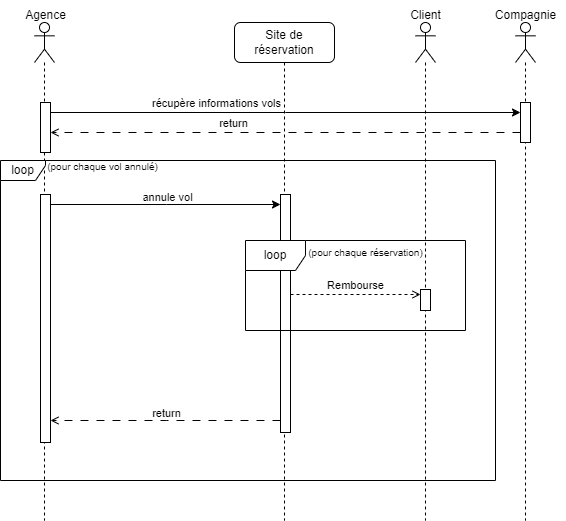

The diagram above was exported from draw.io. Its source (the exported page's mxGraphModel, read from the mxfile embedded in the PNG):
<mxGraphModel dx="1434" dy="780" grid="1" gridSize="10" guides="1" tooltips="1" connect="1" arrows="1" fold="1" page="1" pageScale="1" pageWidth="850" pageHeight="1100" math="0" shadow="0">
  <root>
    <mxCell id="0" />
    <mxCell id="1" parent="0" />
    <mxCell id="oGHQUTxPB_vNoegL9yfP-1" value="" style="shape=umlLifeline;perimeter=lifelinePerimeter;whiteSpace=wrap;html=1;container=1;dropTarget=0;collapsible=0;recursiveResize=0;outlineConnect=0;portConstraint=eastwest;newEdgeStyle={&quot;curved&quot;:0,&quot;rounded&quot;:0};participant=umlActor;" vertex="1" parent="1">
      <mxGeometry x="159" y="62" width="20" height="498" as="geometry" />
    </mxCell>
    <mxCell id="oGHQUTxPB_vNoegL9yfP-2" value="" style="html=1;points=[[0,0,0,0,5],[0,1,0,0,-5],[1,0,0,0,5],[1,1,0,0,-5]];perimeter=orthogonalPerimeter;outlineConnect=0;targetShapes=umlLifeline;portConstraint=eastwest;newEdgeStyle={&quot;curved&quot;:0,&quot;rounded&quot;:0};" vertex="1" parent="oGHQUTxPB_vNoegL9yfP-1">
      <mxGeometry x="6" y="80" width="10" height="50" as="geometry" />
    </mxCell>
    <mxCell id="oGHQUTxPB_vNoegL9yfP-3" value="" style="html=1;points=[[0,0,0,0,5],[0,1,0,0,-5],[1,0,0,0,5],[1,1,0,0,-5]];perimeter=orthogonalPerimeter;outlineConnect=0;targetShapes=umlLifeline;portConstraint=eastwest;newEdgeStyle={&quot;curved&quot;:0,&quot;rounded&quot;:0};" vertex="1" parent="oGHQUTxPB_vNoegL9yfP-1">
      <mxGeometry x="6" y="172" width="10" height="248" as="geometry" />
    </mxCell>
    <mxCell id="oGHQUTxPB_vNoegL9yfP-4" value="Site de réservation" style="shape=umlLifeline;perimeter=lifelinePerimeter;whiteSpace=wrap;html=1;container=1;dropTarget=0;collapsible=0;recursiveResize=0;outlineConnect=0;portConstraint=eastwest;newEdgeStyle={&quot;curved&quot;:0,&quot;rounded&quot;:0};rounded=1;" vertex="1" parent="1">
      <mxGeometry x="359" y="62" width="100" height="498" as="geometry" />
    </mxCell>
    <mxCell id="oGHQUTxPB_vNoegL9yfP-5" value="" style="html=1;points=[[0,0,0,0,5],[0,1,0,0,-5],[1,0,0,0,5],[1,1,0,0,-5]];perimeter=orthogonalPerimeter;outlineConnect=0;targetShapes=umlLifeline;portConstraint=eastwest;newEdgeStyle={&quot;curved&quot;:0,&quot;rounded&quot;:0};" vertex="1" parent="oGHQUTxPB_vNoegL9yfP-4">
      <mxGeometry x="46" y="172" width="10" height="238" as="geometry" />
    </mxCell>
    <mxCell id="oGHQUTxPB_vNoegL9yfP-6" value="" style="shape=umlLifeline;perimeter=lifelinePerimeter;whiteSpace=wrap;html=1;container=1;dropTarget=0;collapsible=0;recursiveResize=0;outlineConnect=0;portConstraint=eastwest;newEdgeStyle={&quot;curved&quot;:0,&quot;rounded&quot;:0};participant=umlActor;" vertex="1" parent="1">
      <mxGeometry x="640" y="62" width="20" height="498" as="geometry" />
    </mxCell>
    <mxCell id="oGHQUTxPB_vNoegL9yfP-7" value="" style="html=1;points=[[0,0,0,0,5],[0,1,0,0,-5],[1,0,0,0,5],[1,1,0,0,-5]];perimeter=orthogonalPerimeter;outlineConnect=0;targetShapes=umlLifeline;portConstraint=eastwest;newEdgeStyle={&quot;curved&quot;:0,&quot;rounded&quot;:0};" vertex="1" parent="oGHQUTxPB_vNoegL9yfP-6">
      <mxGeometry x="5" y="80" width="10" height="40" as="geometry" />
    </mxCell>
    <mxCell id="oGHQUTxPB_vNoegL9yfP-8" value="Agence" style="text;html=1;align=center;verticalAlign=middle;resizable=0;points=[];autosize=1;strokeColor=none;fillColor=none;" vertex="1" parent="1">
      <mxGeometry x="140" y="40" width="60" height="30" as="geometry" />
    </mxCell>
    <mxCell id="oGHQUTxPB_vNoegL9yfP-9" value="Compagnie" style="text;html=1;align=center;verticalAlign=middle;resizable=0;points=[];autosize=1;strokeColor=none;fillColor=none;" vertex="1" parent="1">
      <mxGeometry x="610" y="40" width="80" height="30" as="geometry" />
    </mxCell>
    <mxCell id="oGHQUTxPB_vNoegL9yfP-10" style="edgeStyle=orthogonalEdgeStyle;rounded=0;orthogonalLoop=1;jettySize=auto;html=1;curved=0;" edge="1" parent="1" source="oGHQUTxPB_vNoegL9yfP-2" target="oGHQUTxPB_vNoegL9yfP-7">
      <mxGeometry relative="1" as="geometry">
        <mxPoint x="414" y="162" as="sourcePoint" />
        <Array as="points">
          <mxPoint x="410" y="152" />
          <mxPoint x="410" y="152" />
        </Array>
      </mxGeometry>
    </mxCell>
    <mxCell id="oGHQUTxPB_vNoegL9yfP-11" value="récupère informations vols" style="edgeLabel;html=1;align=center;verticalAlign=middle;resizable=0;points=[];" vertex="1" connectable="0" parent="oGHQUTxPB_vNoegL9yfP-10">
      <mxGeometry x="0.0219" relative="1" as="geometry">
        <mxPoint x="-75" y="-10" as="offset" />
      </mxGeometry>
    </mxCell>
    <mxCell id="oGHQUTxPB_vNoegL9yfP-12" style="edgeStyle=orthogonalEdgeStyle;rounded=0;orthogonalLoop=1;jettySize=auto;html=1;curved=0;dashed=1;dashPattern=8 8;endArrow=open;endFill=0;" edge="1" parent="1" source="oGHQUTxPB_vNoegL9yfP-7" target="oGHQUTxPB_vNoegL9yfP-2">
      <mxGeometry relative="1" as="geometry">
        <mxPoint x="414" y="192" as="targetPoint" />
        <Array as="points">
          <mxPoint x="410" y="172" />
          <mxPoint x="410" y="172" />
        </Array>
      </mxGeometry>
    </mxCell>
    <mxCell id="oGHQUTxPB_vNoegL9yfP-13" value="return" style="edgeLabel;html=1;align=center;verticalAlign=middle;resizable=0;points=[];" vertex="1" connectable="0" parent="oGHQUTxPB_vNoegL9yfP-12">
      <mxGeometry x="-0.0458" y="1" relative="1" as="geometry">
        <mxPoint x="-64" y="-11" as="offset" />
      </mxGeometry>
    </mxCell>
    <mxCell id="oGHQUTxPB_vNoegL9yfP-14" style="edgeStyle=orthogonalEdgeStyle;rounded=0;orthogonalLoop=1;jettySize=auto;html=1;curved=0;" edge="1" parent="1" source="oGHQUTxPB_vNoegL9yfP-3" target="oGHQUTxPB_vNoegL9yfP-5">
      <mxGeometry relative="1" as="geometry">
        <Array as="points">
          <mxPoint x="291" y="244" />
          <mxPoint x="291" y="244" />
        </Array>
      </mxGeometry>
    </mxCell>
    <mxCell id="oGHQUTxPB_vNoegL9yfP-15" value="annule vol" style="edgeLabel;html=1;align=center;verticalAlign=middle;resizable=0;points=[];" vertex="1" connectable="0" parent="oGHQUTxPB_vNoegL9yfP-14">
      <mxGeometry x="0.0084" y="1" relative="1" as="geometry">
        <mxPoint y="-7" as="offset" />
      </mxGeometry>
    </mxCell>
    <mxCell id="oGHQUTxPB_vNoegL9yfP-16" style="edgeStyle=orthogonalEdgeStyle;rounded=0;orthogonalLoop=1;jettySize=auto;html=1;curved=0;dashed=1;dashPattern=8 8;endArrow=open;endFill=0;" edge="1" parent="1">
      <mxGeometry relative="1" as="geometry">
        <Array as="points">
          <mxPoint x="291" y="460" />
          <mxPoint x="291" y="460" />
        </Array>
        <mxPoint x="405" y="460" as="sourcePoint" />
        <mxPoint x="175" y="460" as="targetPoint" />
      </mxGeometry>
    </mxCell>
    <mxCell id="oGHQUTxPB_vNoegL9yfP-17" value="return" style="edgeLabel;html=1;align=center;verticalAlign=middle;resizable=0;points=[];" vertex="1" connectable="0" parent="oGHQUTxPB_vNoegL9yfP-16">
      <mxGeometry x="0.0036" y="1" relative="1" as="geometry">
        <mxPoint y="-9" as="offset" />
      </mxGeometry>
    </mxCell>
    <mxCell id="oGHQUTxPB_vNoegL9yfP-18" value="loop" style="shape=umlFrame;whiteSpace=wrap;html=1;pointerEvents=0;width=45;height=20;" vertex="1" parent="1">
      <mxGeometry x="125" y="200" width="495" height="320" as="geometry" />
    </mxCell>
    <mxCell id="oGHQUTxPB_vNoegL9yfP-19" value="&lt;font style=&quot;font-size: 10px;&quot;&gt;(pour chaque vol annulé)&lt;/font&gt;" style="text;html=1;align=center;verticalAlign=middle;resizable=0;points=[];autosize=1;strokeColor=none;fillColor=none;" vertex="1" parent="1">
      <mxGeometry x="162" y="191" width="130" height="30" as="geometry" />
    </mxCell>
    <mxCell id="LtTFTSV8N4qnSv0w-oaq-6" value="" style="shape=umlLifeline;perimeter=lifelinePerimeter;whiteSpace=wrap;html=1;container=1;dropTarget=0;collapsible=0;recursiveResize=0;outlineConnect=0;portConstraint=eastwest;newEdgeStyle={&quot;curved&quot;:0,&quot;rounded&quot;:0};participant=umlActor;" vertex="1" parent="1">
      <mxGeometry x="540" y="62" width="20" height="498" as="geometry" />
    </mxCell>
    <mxCell id="LtTFTSV8N4qnSv0w-oaq-8" value="Client" style="text;html=1;align=center;verticalAlign=middle;resizable=0;points=[];autosize=1;strokeColor=none;fillColor=none;" vertex="1" parent="1">
      <mxGeometry x="525" y="40" width="50" height="30" as="geometry" />
    </mxCell>
    <mxCell id="LtTFTSV8N4qnSv0w-oaq-9" value="loop" style="shape=umlFrame;whiteSpace=wrap;html=1;pointerEvents=0;" vertex="1" parent="1">
      <mxGeometry x="370" y="280" width="220" height="90" as="geometry" />
    </mxCell>
    <mxCell id="LtTFTSV8N4qnSv0w-oaq-10" value="&lt;font style=&quot;font-size: 10px;&quot;&gt;(pour chaque réservation)&lt;/font&gt;" style="text;html=1;align=center;verticalAlign=middle;resizable=0;points=[];autosize=1;strokeColor=none;fillColor=none;" vertex="1" parent="1">
      <mxGeometry x="420" y="277" width="140" height="30" as="geometry" />
    </mxCell>
    <mxCell id="LtTFTSV8N4qnSv0w-oaq-11" value="Rembourse" style="html=1;verticalAlign=bottom;endArrow=open;curved=0;rounded=0;entryX=0;entryY=0;entryDx=0;entryDy=5;entryPerimeter=0;dashed=1;endFill=0;" edge="1" parent="1" source="oGHQUTxPB_vNoegL9yfP-5" target="LtTFTSV8N4qnSv0w-oaq-12">
      <mxGeometry width="80" relative="1" as="geometry">
        <mxPoint x="430" y="340" as="sourcePoint" />
        <mxPoint x="510" y="340" as="targetPoint" />
      </mxGeometry>
    </mxCell>
    <mxCell id="LtTFTSV8N4qnSv0w-oaq-12" value="" style="html=1;points=[[0,0,0,0,5],[0,1,0,0,-5],[1,0,0,0,5],[1,1,0,0,-5]];perimeter=orthogonalPerimeter;outlineConnect=0;targetShapes=umlLifeline;portConstraint=eastwest;newEdgeStyle={&quot;curved&quot;:0,&quot;rounded&quot;:0};" vertex="1" parent="1">
      <mxGeometry x="545" y="329" width="10" height="21" as="geometry" />
    </mxCell>
  </root>
</mxGraphModel>